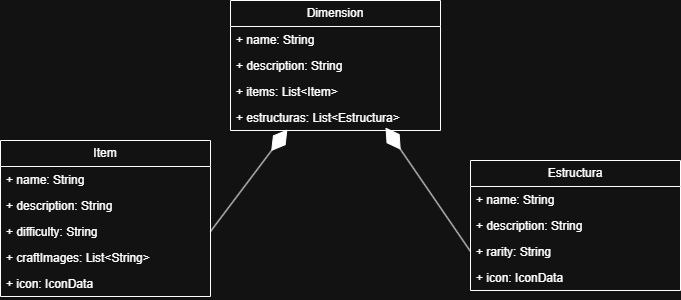

The diagram above was exported from draw.io. Its source (the exported page's mxGraphModel, read from the mxfile embedded in the PNG):
<mxGraphModel dx="831" dy="476" grid="1" gridSize="10" guides="1" tooltips="1" connect="1" arrows="1" fold="1" page="1" pageScale="1" pageWidth="827" pageHeight="1169" math="0" shadow="0">
  <root>
    <mxCell id="0" />
    <mxCell id="1" parent="0" />
    <mxCell id="FemTYBoFG6LRN3JHJCEi-2" value="Item" style="swimlane;fontStyle=0;childLayout=stackLayout;horizontal=1;startSize=26;fillColor=none;horizontalStack=0;resizeParent=1;resizeParentMax=0;resizeLast=0;collapsible=1;marginBottom=0;whiteSpace=wrap;html=1;" vertex="1" parent="1">
      <mxGeometry x="90" y="290" width="210" height="156" as="geometry" />
    </mxCell>
    <mxCell id="FemTYBoFG6LRN3JHJCEi-3" value="+ name: String" style="text;strokeColor=none;fillColor=none;align=left;verticalAlign=top;spacingLeft=4;spacingRight=4;overflow=hidden;rotatable=0;points=[[0,0.5],[1,0.5]];portConstraint=eastwest;whiteSpace=wrap;html=1;" vertex="1" parent="FemTYBoFG6LRN3JHJCEi-2">
      <mxGeometry y="26" width="210" height="26" as="geometry" />
    </mxCell>
    <mxCell id="FemTYBoFG6LRN3JHJCEi-5" value="+ description: String" style="text;strokeColor=none;fillColor=none;align=left;verticalAlign=top;spacingLeft=4;spacingRight=4;overflow=hidden;rotatable=0;points=[[0,0.5],[1,0.5]];portConstraint=eastwest;whiteSpace=wrap;html=1;" vertex="1" parent="FemTYBoFG6LRN3JHJCEi-2">
      <mxGeometry y="52" width="210" height="26" as="geometry" />
    </mxCell>
    <mxCell id="FemTYBoFG6LRN3JHJCEi-6" value="+ difficulty: String" style="text;strokeColor=none;fillColor=none;align=left;verticalAlign=top;spacingLeft=4;spacingRight=4;overflow=hidden;rotatable=0;points=[[0,0.5],[1,0.5]];portConstraint=eastwest;whiteSpace=wrap;html=1;" vertex="1" parent="FemTYBoFG6LRN3JHJCEi-2">
      <mxGeometry y="78" width="210" height="26" as="geometry" />
    </mxCell>
    <mxCell id="FemTYBoFG6LRN3JHJCEi-7" value="+ craftImages: List&amp;lt;String&amp;gt;" style="text;strokeColor=none;fillColor=none;align=left;verticalAlign=top;spacingLeft=4;spacingRight=4;overflow=hidden;rotatable=0;points=[[0,0.5],[1,0.5]];portConstraint=eastwest;whiteSpace=wrap;html=1;" vertex="1" parent="FemTYBoFG6LRN3JHJCEi-2">
      <mxGeometry y="104" width="210" height="26" as="geometry" />
    </mxCell>
    <mxCell id="FemTYBoFG6LRN3JHJCEi-4" value="&lt;div&gt;+ icon: IconData&lt;/div&gt;" style="text;strokeColor=none;fillColor=none;align=left;verticalAlign=top;spacingLeft=4;spacingRight=4;overflow=hidden;rotatable=0;points=[[0,0.5],[1,0.5]];portConstraint=eastwest;whiteSpace=wrap;html=1;" vertex="1" parent="FemTYBoFG6LRN3JHJCEi-2">
      <mxGeometry y="130" width="210" height="26" as="geometry" />
    </mxCell>
    <mxCell id="FemTYBoFG6LRN3JHJCEi-8" value="Estructura" style="swimlane;fontStyle=0;childLayout=stackLayout;horizontal=1;startSize=26;fillColor=none;horizontalStack=0;resizeParent=1;resizeParentMax=0;resizeLast=0;collapsible=1;marginBottom=0;whiteSpace=wrap;html=1;" vertex="1" parent="1">
      <mxGeometry x="560" y="310" width="210" height="130" as="geometry" />
    </mxCell>
    <mxCell id="FemTYBoFG6LRN3JHJCEi-9" value="+ name: String" style="text;strokeColor=none;fillColor=none;align=left;verticalAlign=top;spacingLeft=4;spacingRight=4;overflow=hidden;rotatable=0;points=[[0,0.5],[1,0.5]];portConstraint=eastwest;whiteSpace=wrap;html=1;" vertex="1" parent="FemTYBoFG6LRN3JHJCEi-8">
      <mxGeometry y="26" width="210" height="26" as="geometry" />
    </mxCell>
    <mxCell id="FemTYBoFG6LRN3JHJCEi-10" value="+ description: String&lt;div&gt;&lt;br&gt;&lt;/div&gt;" style="text;strokeColor=none;fillColor=none;align=left;verticalAlign=top;spacingLeft=4;spacingRight=4;overflow=hidden;rotatable=0;points=[[0,0.5],[1,0.5]];portConstraint=eastwest;whiteSpace=wrap;html=1;" vertex="1" parent="FemTYBoFG6LRN3JHJCEi-8">
      <mxGeometry y="52" width="210" height="26" as="geometry" />
    </mxCell>
    <mxCell id="FemTYBoFG6LRN3JHJCEi-11" value="+ rarity: String" style="text;strokeColor=none;fillColor=none;align=left;verticalAlign=top;spacingLeft=4;spacingRight=4;overflow=hidden;rotatable=0;points=[[0,0.5],[1,0.5]];portConstraint=eastwest;whiteSpace=wrap;html=1;" vertex="1" parent="FemTYBoFG6LRN3JHJCEi-8">
      <mxGeometry y="78" width="210" height="26" as="geometry" />
    </mxCell>
    <mxCell id="FemTYBoFG6LRN3JHJCEi-14" value="+ icon: IconData&lt;div&gt;&lt;br&gt;&lt;/div&gt;" style="text;strokeColor=none;fillColor=none;align=left;verticalAlign=top;spacingLeft=4;spacingRight=4;overflow=hidden;rotatable=0;points=[[0,0.5],[1,0.5]];portConstraint=eastwest;whiteSpace=wrap;html=1;" vertex="1" parent="FemTYBoFG6LRN3JHJCEi-8">
      <mxGeometry y="104" width="210" height="26" as="geometry" />
    </mxCell>
    <mxCell id="FemTYBoFG6LRN3JHJCEi-15" value="Dimension" style="swimlane;fontStyle=0;childLayout=stackLayout;horizontal=1;startSize=26;fillColor=none;horizontalStack=0;resizeParent=1;resizeParentMax=0;resizeLast=0;collapsible=1;marginBottom=0;whiteSpace=wrap;html=1;" vertex="1" parent="1">
      <mxGeometry x="320" y="150" width="210" height="130" as="geometry" />
    </mxCell>
    <mxCell id="FemTYBoFG6LRN3JHJCEi-16" value="+ name: String" style="text;strokeColor=none;fillColor=none;align=left;verticalAlign=top;spacingLeft=4;spacingRight=4;overflow=hidden;rotatable=0;points=[[0,0.5],[1,0.5]];portConstraint=eastwest;whiteSpace=wrap;html=1;" vertex="1" parent="FemTYBoFG6LRN3JHJCEi-15">
      <mxGeometry y="26" width="210" height="26" as="geometry" />
    </mxCell>
    <mxCell id="FemTYBoFG6LRN3JHJCEi-17" value="+ description: String&lt;div&gt;&lt;br&gt;&lt;/div&gt;" style="text;strokeColor=none;fillColor=none;align=left;verticalAlign=top;spacingLeft=4;spacingRight=4;overflow=hidden;rotatable=0;points=[[0,0.5],[1,0.5]];portConstraint=eastwest;whiteSpace=wrap;html=1;" vertex="1" parent="FemTYBoFG6LRN3JHJCEi-15">
      <mxGeometry y="52" width="210" height="26" as="geometry" />
    </mxCell>
    <mxCell id="FemTYBoFG6LRN3JHJCEi-18" value="+ items: List&amp;lt;Item&amp;gt;" style="text;strokeColor=none;fillColor=none;align=left;verticalAlign=top;spacingLeft=4;spacingRight=4;overflow=hidden;rotatable=0;points=[[0,0.5],[1,0.5]];portConstraint=eastwest;whiteSpace=wrap;html=1;" vertex="1" parent="FemTYBoFG6LRN3JHJCEi-15">
      <mxGeometry y="78" width="210" height="26" as="geometry" />
    </mxCell>
    <mxCell id="FemTYBoFG6LRN3JHJCEi-19" value="&lt;div&gt;+ estructuras:&amp;nbsp;&lt;span style=&quot;background-color: transparent; color: light-dark(rgb(0, 0, 0), rgb(255, 255, 255));&quot;&gt;List&amp;lt;Estructura&amp;gt;&lt;/span&gt;&lt;/div&gt;" style="text;strokeColor=none;fillColor=none;align=left;verticalAlign=top;spacingLeft=4;spacingRight=4;overflow=hidden;rotatable=0;points=[[0,0.5],[1,0.5]];portConstraint=eastwest;whiteSpace=wrap;html=1;" vertex="1" parent="FemTYBoFG6LRN3JHJCEi-15">
      <mxGeometry y="104" width="210" height="26" as="geometry" />
    </mxCell>
    <mxCell id="FemTYBoFG6LRN3JHJCEi-25" value="" style="endArrow=diamondThin;endFill=1;endSize=24;html=1;rounded=0;exitX=1;exitY=0.5;exitDx=0;exitDy=0;entryX=0.271;entryY=0.962;entryDx=0;entryDy=0;entryPerimeter=0;" edge="1" parent="1" source="FemTYBoFG6LRN3JHJCEi-6" target="FemTYBoFG6LRN3JHJCEi-19">
      <mxGeometry width="160" relative="1" as="geometry">
        <mxPoint x="290" y="417" as="sourcePoint" />
        <mxPoint x="380" y="290" as="targetPoint" />
      </mxGeometry>
    </mxCell>
    <mxCell id="FemTYBoFG6LRN3JHJCEi-26" value="" style="endArrow=diamondThin;endFill=1;endSize=24;html=1;rounded=0;exitX=0;exitY=0.5;exitDx=0;exitDy=0;entryX=0.738;entryY=0.885;entryDx=0;entryDy=0;entryPerimeter=0;" edge="1" parent="1" source="FemTYBoFG6LRN3JHJCEi-11" target="FemTYBoFG6LRN3JHJCEi-19">
      <mxGeometry width="160" relative="1" as="geometry">
        <mxPoint x="534.42" y="443" as="sourcePoint" />
        <mxPoint x="470" y="330" as="targetPoint" />
      </mxGeometry>
    </mxCell>
  </root>
</mxGraphModel>